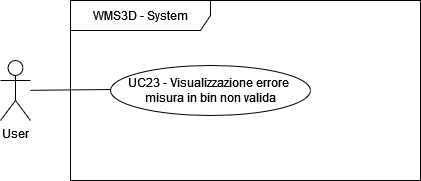

The diagram above was exported from draw.io. Its source (the exported page's mxGraphModel, read from the mxfile embedded in the PNG):
<mxGraphModel dx="1050" dy="483" grid="1" gridSize="10" guides="1" tooltips="1" connect="1" arrows="1" fold="1" page="1" pageScale="1" pageWidth="827" pageHeight="1169" math="0" shadow="0">
  <root>
    <mxCell id="0" />
    <mxCell id="1" parent="0" />
    <mxCell id="4BwgjcC-t7AZ2WxtZAjq-1" value="WMS3D - System" style="shape=umlFrame;whiteSpace=wrap;html=1;pointerEvents=0;width=140;height=30;" parent="1" vertex="1">
      <mxGeometry x="120" y="55" width="350" height="180" as="geometry" />
    </mxCell>
    <mxCell id="4BwgjcC-t7AZ2WxtZAjq-15" style="rounded=0;orthogonalLoop=1;jettySize=auto;html=1;entryX=0;entryY=0.5;entryDx=0;entryDy=0;endArrow=none;endFill=0;" parent="1" source="4BwgjcC-t7AZ2WxtZAjq-4" edge="1">
      <mxGeometry relative="1" as="geometry">
        <mxPoint x="160" y="144" as="targetPoint" />
      </mxGeometry>
    </mxCell>
    <mxCell id="4BwgjcC-t7AZ2WxtZAjq-4" value="User" style="shape=umlActor;verticalLabelPosition=bottom;verticalAlign=top;html=1;labelPosition=center;align=center;" parent="1" vertex="1">
      <mxGeometry x="50" y="115" width="30" height="60" as="geometry" />
    </mxCell>
    <mxCell id="4BwgjcC-t7AZ2WxtZAjq-9" value="&lt;div&gt;UC23 - Visualizzazione errore&amp;nbsp;&lt;/div&gt;&lt;div&gt;misura in bin non valida&lt;/div&gt;" style="ellipse;whiteSpace=wrap;html=1;" parent="1" vertex="1">
      <mxGeometry x="160" y="120" width="200" height="50" as="geometry" />
    </mxCell>
  </root>
</mxGraphModel>